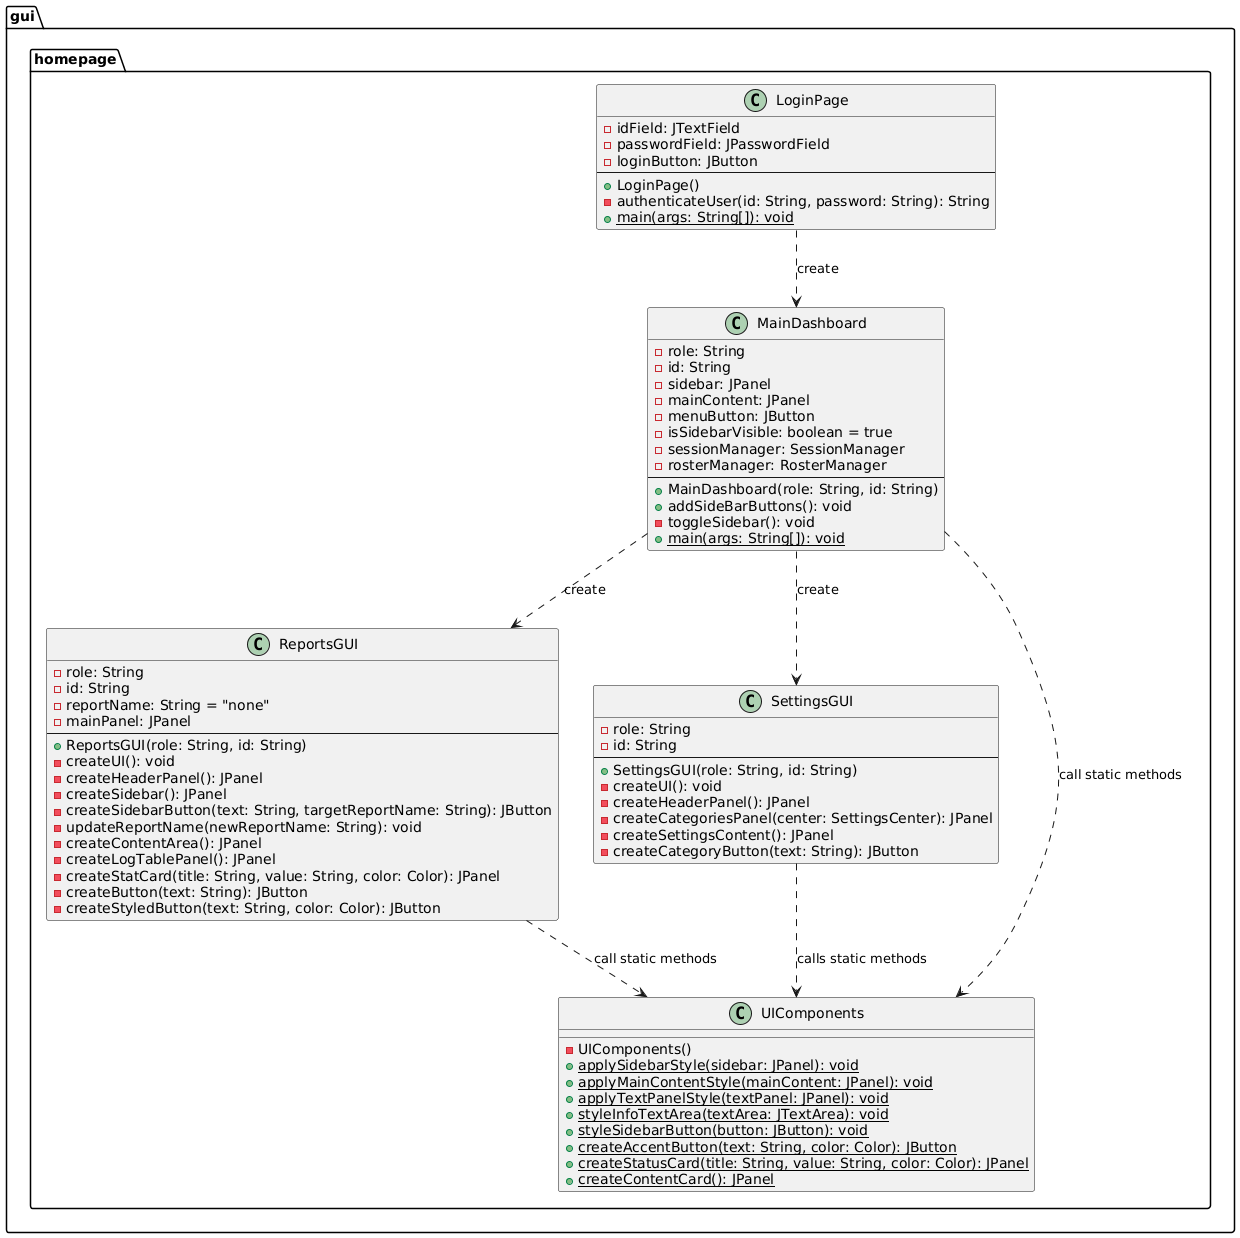

The diagram above was rendered by PlantUML. Its source (embedded in the PNG):
@startuml
package gui.homepage{
class LoginPage {
  -idField: JTextField
  -passwordField: JPasswordField
  -loginButton: JButton
  --
  +LoginPage()
  -authenticateUser(id: String, password: String): String
  +{static} main(args: String[]): void
}
LoginPage ..> MainDashboard : create

class MainDashboard {
  -role: String
  -id: String
  -sidebar: JPanel
  -mainContent: JPanel
  -menuButton: JButton
  -isSidebarVisible: boolean = true
  -sessionManager: SessionManager
  -rosterManager: RosterManager
  --
  +MainDashboard(role: String, id: String)
  +addSideBarButtons(): void
  -toggleSidebar(): void
  +{static} main(args: String[]): void
}
MainDashboard ..> ReportsGUI : create
MainDashboard ..> SettingsGUI : create
MainDashboard ..> UIComponents : call static methods

class ReportsGUI {
  -role: String
  -id: String
  -reportName: String = "none"
  -mainPanel: JPanel
  --
  +ReportsGUI(role: String, id: String)
  -createUI(): void
  -createHeaderPanel(): JPanel
  -createSidebar(): JPanel
  -createSidebarButton(text: String, targetReportName: String): JButton
  -updateReportName(newReportName: String): void
  -createContentArea(): JPanel
  -createLogTablePanel(): JPanel
  -createStatCard(title: String, value: String, color: Color): JPanel
  -createButton(text: String): JButton
  -createStyledButton(text: String, color: Color): JButton
}
ReportsGUI ..> UIComponents : call static methods

class SettingsGUI {
  -role: String
  -id: String
  --
  +SettingsGUI(role: String, id: String)
  -createUI(): void
  -createHeaderPanel(): JPanel
  -createCategoriesPanel(center: SettingsCenter): JPanel
  -createSettingsContent(): JPanel
  -createCategoryButton(text: String): JButton
}
SettingsGUI ..> UIComponents : calls static methods

class UIComponents {
  -UIComponents()
  +{static} applySidebarStyle(sidebar: JPanel): void
  +{static} applyMainContentStyle(mainContent: JPanel): void
  +{static} applyTextPanelStyle(textPanel: JPanel): void
  +{static} styleInfoTextArea(textArea: JTextArea): void
  +{static} styleSidebarButton(button: JButton): void
  +{static} createAccentButton(text: String, color: Color): JButton
  +{static} createStatusCard(title: String, value: String, color: Color): JPanel
  +{static} createContentCard(): JPanel
}

}
@enduml